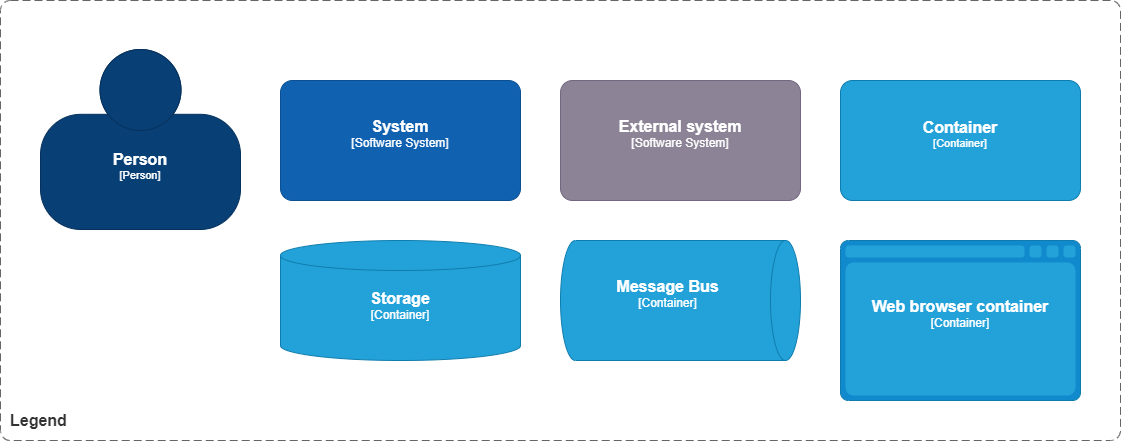

The diagram above was exported from draw.io. Its source (the exported page's mxGraphModel, read from the mxfile embedded in the PNG):
<mxGraphModel dx="2790" dy="1407" grid="1" gridSize="10" guides="1" tooltips="1" connect="1" arrows="1" fold="1" page="1" pageScale="1" pageWidth="827" pageHeight="1169" math="0" shadow="0">
  <root>
    <mxCell id="0" />
    <mxCell id="1" parent="0" />
    <object placeholders="1" label="&lt;font style=&quot;font-size: 16px&quot;&gt;&lt;b&gt;&lt;div style=&quot;text-align: left&quot;&gt;%top%&lt;/div&gt;&lt;/b&gt;&lt;/font&gt;&lt;div style=&quot;text-align: left&quot;&gt;%bottom%&lt;/div&gt;" top="Legend" bottom="" id="piFIB613wwgbDMk1B_sW-38">
      <mxCell style="rounded=1;fontSize=11;whiteSpace=wrap;html=1;dashed=1;arcSize=20;fillColor=none;strokeColor=#666666;fontColor=#333333;labelBackgroundColor=none;align=left;verticalAlign=bottom;labelBorderColor=none;spacingTop=0;spacing=10;dashPattern=8 4;metaEdit=1;rotatable=0;perimeter=rectanglePerimeter;noLabel=0;labelPadding=0;allowArrows=0;connectable=0;expand=0;recursiveResize=0;editable=1;pointerEvents=0;absoluteArcSize=1;points=[[0.25,0,0],[0.5,0,0],[0.75,0,0],[1,0.25,0],[1,0.5,0],[1,0.75,0],[0.75,1,0],[0.5,1,0],[0.25,1,0],[0,0.75,0],[0,0.5,0],[0,0.25,0]];" vertex="1" parent="1">
        <mxGeometry x="40" y="40" width="1120" height="440" as="geometry" />
      </mxCell>
    </object>
    <object placeholders="1" c4Name="Person" c4Type="Person" c4Description="" label="&lt;font style=&quot;font-size: 16px&quot;&gt;&lt;b&gt;%c4Name%&lt;/b&gt;&lt;/font&gt;&lt;div&gt;[%c4Type%]&lt;/div&gt;&lt;br&gt;&lt;div&gt;&lt;font style=&quot;font-size: 11px&quot;&gt;&lt;font color=&quot;#cccccc&quot;&gt;%c4Description%&lt;/font&gt;&lt;/div&gt;" id="piFIB613wwgbDMk1B_sW-39">
      <mxCell style="html=1;fontSize=11;dashed=0;whiteSpace=wrap;fillColor=#083F75;strokeColor=#06315C;fontColor=#ffffff;shape=mxgraph.c4.person2;align=center;metaEdit=1;points=[[0.5,0,0],[1,0.5,0],[1,0.75,0],[0.75,1,0],[0.5,1,0],[0.25,1,0],[0,0.75,0],[0,0.5,0]];resizable=0;" vertex="1" parent="1">
        <mxGeometry x="80" y="89" width="200" height="180" as="geometry" />
      </mxCell>
    </object>
    <object placeholders="1" c4Name="System" c4Type="Software System" c4Description="" label="&lt;font style=&quot;font-size: 16px&quot;&gt;&lt;b&gt;%c4Name%&lt;/b&gt;&lt;/font&gt;&lt;div&gt;[%c4Type%]&lt;/div&gt;&lt;br&gt;&lt;div&gt;&lt;font style=&quot;font-size: 11px&quot;&gt;&lt;font color=&quot;#cccccc&quot;&gt;%c4Description%&lt;/font&gt;&lt;/div&gt;" id="piFIB613wwgbDMk1B_sW-40">
      <mxCell style="rounded=1;whiteSpace=wrap;html=1;labelBackgroundColor=none;fillColor=#1061B0;fontColor=#ffffff;align=center;arcSize=10;strokeColor=#0D5091;metaEdit=1;resizable=0;points=[[0.25,0,0],[0.5,0,0],[0.75,0,0],[1,0.25,0],[1,0.5,0],[1,0.75,0],[0.75,1,0],[0.5,1,0],[0.25,1,0],[0,0.75,0],[0,0.5,0],[0,0.25,0]];" vertex="1" parent="1">
        <mxGeometry x="320" y="120" width="240" height="120" as="geometry" />
      </mxCell>
    </object>
    <object placeholders="1" c4Name="External system" c4Type="Software System" c4Description="" label="&lt;font style=&quot;font-size: 16px&quot;&gt;&lt;b&gt;%c4Name%&lt;/b&gt;&lt;/font&gt;&lt;div&gt;[%c4Type%]&lt;/div&gt;&lt;br&gt;&lt;div&gt;&lt;font style=&quot;font-size: 11px&quot;&gt;&lt;font color=&quot;#cccccc&quot;&gt;%c4Description%&lt;/font&gt;&lt;/div&gt;" id="piFIB613wwgbDMk1B_sW-41">
      <mxCell style="rounded=1;whiteSpace=wrap;html=1;labelBackgroundColor=none;fillColor=#8C8496;fontColor=#ffffff;align=center;arcSize=10;strokeColor=#736782;metaEdit=1;resizable=0;points=[[0.25,0,0],[0.5,0,0],[0.75,0,0],[1,0.25,0],[1,0.5,0],[1,0.75,0],[0.75,1,0],[0.5,1,0],[0.25,1,0],[0,0.75,0],[0,0.5,0],[0,0.25,0]];" vertex="1" parent="1">
        <mxGeometry x="600" y="120" width="240" height="120" as="geometry" />
      </mxCell>
    </object>
    <object placeholders="1" c4Name="Container" c4Type="Container" c4Technology="" c4Description="" label="&lt;font style=&quot;font-size: 16px&quot;&gt;&lt;b&gt;%c4Name%&lt;/b&gt;&lt;/font&gt;&lt;div&gt;[%c4Type%%c4Technology%]&lt;/div&gt;&lt;br&gt;&lt;div&gt;&lt;font style=&quot;font-size: 11px&quot;&gt;&lt;font color=&quot;#E6E6E6&quot;&gt;%c4Description%&lt;/font&gt;&lt;/div&gt;" id="piFIB613wwgbDMk1B_sW-42">
      <mxCell style="rounded=1;whiteSpace=wrap;html=1;fontSize=11;labelBackgroundColor=none;fillColor=#23A2D9;fontColor=#ffffff;align=center;arcSize=10;strokeColor=#0E7DAD;metaEdit=1;resizable=0;points=[[0.25,0,0],[0.5,0,0],[0.75,0,0],[1,0.25,0],[1,0.5,0],[1,0.75,0],[0.75,1,0],[0.5,1,0],[0.25,1,0],[0,0.75,0],[0,0.5,0],[0,0.25,0]];" vertex="1" parent="1">
        <mxGeometry x="880" y="120" width="240" height="120" as="geometry" />
      </mxCell>
    </object>
    <object placeholders="1" c4Name="Storage" c4Type="Container" c4Technology="" c4Description="" label="&lt;font style=&quot;font-size: 16px&quot;&gt;&lt;b&gt;%c4Name%&lt;/b&gt;&lt;/font&gt;&lt;div&gt;[%c4Type%%c4Technology%]&lt;/div&gt;&lt;br&gt;&lt;div&gt;&lt;font style=&quot;font-size: 11px&quot;&gt;&lt;font color=&quot;#E6E6E6&quot;&gt;%c4Description%&lt;/font&gt;&lt;/div&gt;" id="piFIB613wwgbDMk1B_sW-43">
      <mxCell style="shape=cylinder3;size=15;whiteSpace=wrap;html=1;boundedLbl=1;rounded=0;labelBackgroundColor=none;fillColor=#23A2D9;fontSize=12;fontColor=#ffffff;align=center;strokeColor=#0E7DAD;metaEdit=1;points=[[0.5,0,0],[1,0.25,0],[1,0.5,0],[1,0.75,0],[0.5,1,0],[0,0.75,0],[0,0.5,0],[0,0.25,0]];resizable=0;" vertex="1" parent="1">
        <mxGeometry x="320" y="280" width="240" height="120" as="geometry" />
      </mxCell>
    </object>
    <object placeholders="1" c4Name="Message Bus" c4Type="Container" c4Technology="" c4Description="" label="&lt;font style=&quot;font-size: 16px&quot;&gt;&lt;b&gt;%c4Name%&lt;/b&gt;&lt;/font&gt;&lt;div&gt;[%c4Type%%c4Technology%]&lt;/div&gt;&lt;br&gt;&lt;div&gt;&lt;font style=&quot;font-size: 11px&quot;&gt;&lt;font color=&quot;#E6E6E6&quot;&gt;%c4Description%&lt;/font&gt;&lt;/div&gt;" id="piFIB613wwgbDMk1B_sW-44">
      <mxCell style="shape=cylinder3;size=15;direction=south;whiteSpace=wrap;html=1;boundedLbl=1;rounded=0;labelBackgroundColor=none;fillColor=#23A2D9;fontSize=12;fontColor=#ffffff;align=center;strokeColor=#0E7DAD;metaEdit=1;points=[[0.5,0,0],[1,0.25,0],[1,0.5,0],[1,0.75,0],[0.5,1,0],[0,0.75,0],[0,0.5,0],[0,0.25,0]];resizable=0;" vertex="1" parent="1">
        <mxGeometry x="600" y="280" width="240" height="120" as="geometry" />
      </mxCell>
    </object>
    <object placeholders="1" c4Name="Web browser container" c4Type="Container" c4Technology="" c4Description="" label="&lt;font style=&quot;font-size: 16px&quot;&gt;&lt;b&gt;%c4Name%&lt;/b&gt;&lt;/font&gt;&lt;div&gt;[%c4Type%%c4Technology%]&lt;/div&gt;&lt;br&gt;&lt;div&gt;&lt;font style=&quot;font-size: 11px&quot;&gt;&lt;font color=&quot;#E6E6E6&quot;&gt;%c4Description%&lt;/font&gt;&lt;/div&gt;" id="piFIB613wwgbDMk1B_sW-45">
      <mxCell style="shape=mxgraph.c4.webBrowserContainer2;whiteSpace=wrap;html=1;boundedLbl=1;rounded=0;labelBackgroundColor=none;strokeColor=#118ACD;fillColor=#23A2D9;strokeColor=#118ACD;strokeColor2=#0E7DAD;fontSize=12;fontColor=#ffffff;align=center;metaEdit=1;points=[[0.5,0,0],[1,0.25,0],[1,0.5,0],[1,0.75,0],[0.5,1,0],[0,0.75,0],[0,0.5,0],[0,0.25,0]];resizable=0;" vertex="1" parent="1">
        <mxGeometry x="880" y="280" width="240" height="160" as="geometry" />
      </mxCell>
    </object>
  </root>
</mxGraphModel>